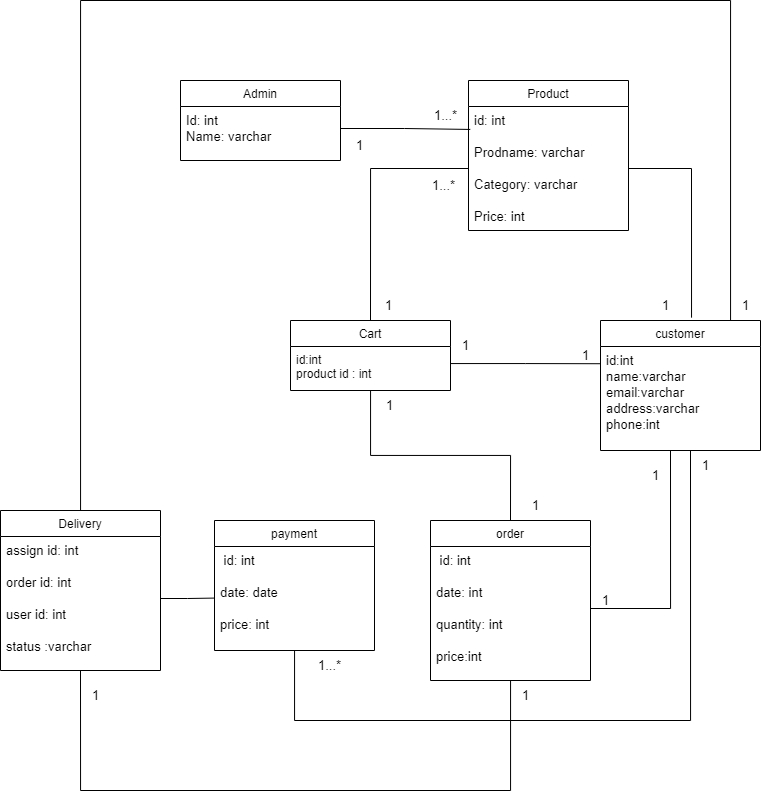

The diagram above was exported from draw.io. Its source (the exported page's mxGraphModel, read from the mxfile embedded in the PNG):
<mxGraphModel dx="1221" dy="724" grid="1" gridSize="10" guides="1" tooltips="1" connect="1" arrows="1" fold="1" page="1" pageScale="1" pageWidth="827" pageHeight="1169" math="0" shadow="0">
  <root>
    <mxCell id="WIyWlLk6GJQsqaUBKTNV-0" />
    <mxCell id="WIyWlLk6GJQsqaUBKTNV-1" parent="WIyWlLk6GJQsqaUBKTNV-0" />
    <mxCell id="zkfFHV4jXpPFQw0GAbJ--0" value="Admin" style="swimlane;fontStyle=0;align=center;verticalAlign=top;childLayout=stackLayout;horizontal=1;startSize=26;horizontalStack=0;resizeParent=1;resizeLast=0;collapsible=1;marginBottom=0;rounded=0;shadow=0;strokeWidth=1;" parent="WIyWlLk6GJQsqaUBKTNV-1" vertex="1">
      <mxGeometry x="220" y="120" width="160" height="80" as="geometry">
        <mxRectangle x="230" y="140" width="160" height="26" as="alternateBounds" />
      </mxGeometry>
    </mxCell>
    <mxCell id="zkfFHV4jXpPFQw0GAbJ--1" value="Id: int&#10;Name: varchar" style="text;align=left;verticalAlign=top;spacingLeft=4;spacingRight=4;overflow=hidden;rotatable=0;points=[[0,0.5],[1,0.5]];portConstraint=eastwest;fontSize=13;" parent="zkfFHV4jXpPFQw0GAbJ--0" vertex="1">
      <mxGeometry y="26" width="160" height="44" as="geometry" />
    </mxCell>
    <mxCell id="xlOwrEXNi0qgKPgj98jh-71" style="edgeStyle=orthogonalEdgeStyle;rounded=0;orthogonalLoop=1;jettySize=auto;html=1;entryX=0.5;entryY=0;entryDx=0;entryDy=0;fontSize=13;startArrow=none;startFill=0;endArrow=none;endFill=0;" edge="1" parent="WIyWlLk6GJQsqaUBKTNV-1" source="zkfFHV4jXpPFQw0GAbJ--13" target="xlOwrEXNi0qgKPgj98jh-28">
      <mxGeometry relative="1" as="geometry" />
    </mxCell>
    <mxCell id="zkfFHV4jXpPFQw0GAbJ--13" value="Cart" style="swimlane;fontStyle=0;align=center;verticalAlign=top;childLayout=stackLayout;horizontal=1;startSize=26;horizontalStack=0;resizeParent=1;resizeLast=0;collapsible=1;marginBottom=0;rounded=0;shadow=0;strokeWidth=1;" parent="WIyWlLk6GJQsqaUBKTNV-1" vertex="1">
      <mxGeometry x="330" y="360" width="160" height="70" as="geometry">
        <mxRectangle x="340" y="380" width="170" height="26" as="alternateBounds" />
      </mxGeometry>
    </mxCell>
    <mxCell id="zkfFHV4jXpPFQw0GAbJ--14" value="id:int&#10;product id : int" style="text;align=left;verticalAlign=top;spacingLeft=4;spacingRight=4;overflow=hidden;rotatable=0;points=[[0,0.5],[1,0.5]];portConstraint=eastwest;" parent="zkfFHV4jXpPFQw0GAbJ--13" vertex="1">
      <mxGeometry y="26" width="160" height="34" as="geometry" />
    </mxCell>
    <mxCell id="zkfFHV4jXpPFQw0GAbJ--17" value="Product" style="swimlane;fontStyle=0;align=center;verticalAlign=top;childLayout=stackLayout;horizontal=1;startSize=26;horizontalStack=0;resizeParent=1;resizeLast=0;collapsible=1;marginBottom=0;rounded=0;shadow=0;strokeWidth=1;" parent="WIyWlLk6GJQsqaUBKTNV-1" vertex="1">
      <mxGeometry x="508" y="120" width="160" height="150" as="geometry">
        <mxRectangle x="550" y="140" width="160" height="26" as="alternateBounds" />
      </mxGeometry>
    </mxCell>
    <mxCell id="zkfFHV4jXpPFQw0GAbJ--22" value="id: int&#10;&#10;Prodname: varchar&#10;&#10;Category: varchar&#10;&#10;Price: int" style="text;align=left;verticalAlign=top;spacingLeft=4;spacingRight=4;overflow=hidden;rotatable=0;points=[[0,0.5],[1,0.5]];portConstraint=eastwest;rounded=0;shadow=0;html=0;fontSize=13;" parent="zkfFHV4jXpPFQw0GAbJ--17" vertex="1">
      <mxGeometry y="26" width="160" height="124" as="geometry" />
    </mxCell>
    <mxCell id="xlOwrEXNi0qgKPgj98jh-51" style="edgeStyle=orthogonalEdgeStyle;rounded=0;orthogonalLoop=1;jettySize=auto;html=1;fontSize=13;startArrow=none;startFill=0;endArrow=none;endFill=0;entryX=0.75;entryY=0;entryDx=0;entryDy=0;" edge="1" parent="WIyWlLk6GJQsqaUBKTNV-1" source="xlOwrEXNi0qgKPgj98jh-20" target="xlOwrEXNi0qgKPgj98jh-32">
      <mxGeometry relative="1" as="geometry">
        <mxPoint x="120" y="70" as="targetPoint" />
        <Array as="points">
          <mxPoint x="120" y="40" />
          <mxPoint x="770" y="40" />
          <mxPoint x="770" y="360" />
        </Array>
      </mxGeometry>
    </mxCell>
    <mxCell id="xlOwrEXNi0qgKPgj98jh-20" value="Delivery" style="swimlane;fontStyle=0;align=center;verticalAlign=top;childLayout=stackLayout;horizontal=1;startSize=26;horizontalStack=0;resizeParent=1;resizeLast=0;collapsible=1;marginBottom=0;rounded=0;shadow=0;strokeWidth=1;" vertex="1" parent="WIyWlLk6GJQsqaUBKTNV-1">
      <mxGeometry x="40" y="550" width="160" height="160" as="geometry">
        <mxRectangle x="550" y="140" width="160" height="26" as="alternateBounds" />
      </mxGeometry>
    </mxCell>
    <mxCell id="xlOwrEXNi0qgKPgj98jh-21" value="assign id: int&#10;&#10;order id: int&#10;&#10;user id: int&#10;&#10;status :varchar" style="text;align=left;verticalAlign=top;spacingLeft=4;spacingRight=4;overflow=hidden;rotatable=0;points=[[0,0.5],[1,0.5]];portConstraint=eastwest;rounded=0;shadow=0;html=0;fontSize=13;" vertex="1" parent="xlOwrEXNi0qgKPgj98jh-20">
      <mxGeometry y="26" width="160" height="124" as="geometry" />
    </mxCell>
    <mxCell id="xlOwrEXNi0qgKPgj98jh-72" style="edgeStyle=orthogonalEdgeStyle;rounded=0;orthogonalLoop=1;jettySize=auto;html=1;fontSize=13;startArrow=none;startFill=0;endArrow=none;endFill=0;" edge="1" parent="WIyWlLk6GJQsqaUBKTNV-1" source="xlOwrEXNi0qgKPgj98jh-24">
      <mxGeometry relative="1" as="geometry">
        <mxPoint x="730" y="490" as="targetPoint" />
        <Array as="points">
          <mxPoint x="334" y="760" />
          <mxPoint x="730" y="760" />
        </Array>
      </mxGeometry>
    </mxCell>
    <mxCell id="xlOwrEXNi0qgKPgj98jh-24" value="payment" style="swimlane;fontStyle=0;align=center;verticalAlign=top;childLayout=stackLayout;horizontal=1;startSize=26;horizontalStack=0;resizeParent=1;resizeLast=0;collapsible=1;marginBottom=0;rounded=0;shadow=0;strokeWidth=1;" vertex="1" parent="WIyWlLk6GJQsqaUBKTNV-1">
      <mxGeometry x="254" y="560" width="160" height="130" as="geometry">
        <mxRectangle x="550" y="140" width="160" height="26" as="alternateBounds" />
      </mxGeometry>
    </mxCell>
    <mxCell id="xlOwrEXNi0qgKPgj98jh-25" value=" id: int&#10;&#10;date: date&#10;&#10;price: int&#10;" style="text;align=left;verticalAlign=top;spacingLeft=4;spacingRight=4;overflow=hidden;rotatable=0;points=[[0,0.5],[1,0.5]];portConstraint=eastwest;rounded=0;shadow=0;html=0;fontSize=13;" vertex="1" parent="xlOwrEXNi0qgKPgj98jh-24">
      <mxGeometry y="26" width="160" height="84" as="geometry" />
    </mxCell>
    <mxCell id="xlOwrEXNi0qgKPgj98jh-74" style="edgeStyle=orthogonalEdgeStyle;rounded=0;orthogonalLoop=1;jettySize=auto;html=1;entryX=0.5;entryY=1;entryDx=0;entryDy=0;fontSize=13;startArrow=none;startFill=0;endArrow=none;endFill=0;" edge="1" parent="WIyWlLk6GJQsqaUBKTNV-1" source="xlOwrEXNi0qgKPgj98jh-28" target="xlOwrEXNi0qgKPgj98jh-20">
      <mxGeometry relative="1" as="geometry">
        <Array as="points">
          <mxPoint x="550" y="830" />
          <mxPoint x="120" y="830" />
        </Array>
      </mxGeometry>
    </mxCell>
    <mxCell id="xlOwrEXNi0qgKPgj98jh-28" value="order" style="swimlane;fontStyle=0;align=center;verticalAlign=top;childLayout=stackLayout;horizontal=1;startSize=26;horizontalStack=0;resizeParent=1;resizeLast=0;collapsible=1;marginBottom=0;rounded=0;shadow=0;strokeWidth=1;" vertex="1" parent="WIyWlLk6GJQsqaUBKTNV-1">
      <mxGeometry x="470" y="560" width="160" height="160" as="geometry">
        <mxRectangle x="550" y="140" width="160" height="26" as="alternateBounds" />
      </mxGeometry>
    </mxCell>
    <mxCell id="xlOwrEXNi0qgKPgj98jh-29" value=" id: int&#10;&#10;date: int&#10;&#10;quantity: int&#10;&#10;price:int" style="text;align=left;verticalAlign=top;spacingLeft=4;spacingRight=4;overflow=hidden;rotatable=0;points=[[0,0.5],[1,0.5]];portConstraint=eastwest;rounded=0;shadow=0;html=0;fontSize=13;" vertex="1" parent="xlOwrEXNi0qgKPgj98jh-28">
      <mxGeometry y="26" width="160" height="124" as="geometry" />
    </mxCell>
    <mxCell id="xlOwrEXNi0qgKPgj98jh-32" value="customer" style="swimlane;fontStyle=0;align=center;verticalAlign=top;childLayout=stackLayout;horizontal=1;startSize=26;horizontalStack=0;resizeParent=1;resizeLast=0;collapsible=1;marginBottom=0;rounded=0;shadow=0;strokeWidth=1;" vertex="1" parent="WIyWlLk6GJQsqaUBKTNV-1">
      <mxGeometry x="640" y="360" width="160" height="130" as="geometry">
        <mxRectangle x="550" y="140" width="160" height="26" as="alternateBounds" />
      </mxGeometry>
    </mxCell>
    <mxCell id="xlOwrEXNi0qgKPgj98jh-33" value="id:int&#10;name:varchar&#10;email:varchar&#10;address:varchar&#10;phone:int" style="text;align=left;verticalAlign=top;spacingLeft=4;spacingRight=4;overflow=hidden;rotatable=0;points=[[0,0.5],[1,0.5]];portConstraint=eastwest;rounded=0;shadow=0;html=0;fontSize=13;" vertex="1" parent="xlOwrEXNi0qgKPgj98jh-32">
      <mxGeometry y="26" width="160" height="84" as="geometry" />
    </mxCell>
    <mxCell id="xlOwrEXNi0qgKPgj98jh-44" style="edgeStyle=orthogonalEdgeStyle;rounded=0;orthogonalLoop=1;jettySize=auto;html=1;entryX=-0.002;entryY=0.205;entryDx=0;entryDy=0;entryPerimeter=0;fontSize=13;startArrow=none;startFill=0;endArrow=none;endFill=0;" edge="1" parent="WIyWlLk6GJQsqaUBKTNV-1" source="zkfFHV4jXpPFQw0GAbJ--14" target="xlOwrEXNi0qgKPgj98jh-33">
      <mxGeometry relative="1" as="geometry" />
    </mxCell>
    <mxCell id="xlOwrEXNi0qgKPgj98jh-50" style="edgeStyle=orthogonalEdgeStyle;rounded=0;orthogonalLoop=1;jettySize=auto;html=1;exitX=1;exitY=0.5;exitDx=0;exitDy=0;entryX=0;entryY=0.614;entryDx=0;entryDy=0;entryPerimeter=0;fontSize=13;startArrow=none;startFill=0;endArrow=none;endFill=0;" edge="1" parent="WIyWlLk6GJQsqaUBKTNV-1" source="xlOwrEXNi0qgKPgj98jh-21" target="xlOwrEXNi0qgKPgj98jh-25">
      <mxGeometry relative="1" as="geometry" />
    </mxCell>
    <mxCell id="xlOwrEXNi0qgKPgj98jh-59" value="1" style="text;html=1;resizable=0;autosize=1;align=center;verticalAlign=middle;points=[];fillColor=none;strokeColor=none;rounded=0;fontSize=13;" vertex="1" parent="WIyWlLk6GJQsqaUBKTNV-1">
      <mxGeometry x="770" y="330" width="30" height="30" as="geometry" />
    </mxCell>
    <mxCell id="xlOwrEXNi0qgKPgj98jh-64" value="1" style="text;html=1;resizable=0;autosize=1;align=center;verticalAlign=middle;points=[];fillColor=none;strokeColor=none;rounded=0;fontSize=13;" vertex="1" parent="WIyWlLk6GJQsqaUBKTNV-1">
      <mxGeometry x="490" y="370" width="30" height="30" as="geometry" />
    </mxCell>
    <mxCell id="xlOwrEXNi0qgKPgj98jh-65" value="1" style="text;html=1;resizable=0;autosize=1;align=center;verticalAlign=middle;points=[];fillColor=none;strokeColor=none;rounded=0;fontSize=13;" vertex="1" parent="WIyWlLk6GJQsqaUBKTNV-1">
      <mxGeometry x="610" y="380" width="30" height="30" as="geometry" />
    </mxCell>
    <mxCell id="xlOwrEXNi0qgKPgj98jh-68" style="edgeStyle=orthogonalEdgeStyle;rounded=0;orthogonalLoop=1;jettySize=auto;html=1;fontSize=13;startArrow=none;startFill=0;endArrow=none;endFill=0;entryX=0.011;entryY=0.185;entryDx=0;entryDy=0;entryPerimeter=0;" edge="1" parent="WIyWlLk6GJQsqaUBKTNV-1" source="zkfFHV4jXpPFQw0GAbJ--1" target="zkfFHV4jXpPFQw0GAbJ--22">
      <mxGeometry relative="1" as="geometry">
        <mxPoint x="500" y="168.0000000000001" as="targetPoint" />
      </mxGeometry>
    </mxCell>
    <mxCell id="xlOwrEXNi0qgKPgj98jh-69" style="edgeStyle=orthogonalEdgeStyle;rounded=0;orthogonalLoop=1;jettySize=auto;html=1;entryX=0.5;entryY=0;entryDx=0;entryDy=0;fontSize=13;startArrow=none;startFill=0;endArrow=none;endFill=0;" edge="1" parent="WIyWlLk6GJQsqaUBKTNV-1" source="zkfFHV4jXpPFQw0GAbJ--22" target="zkfFHV4jXpPFQw0GAbJ--13">
      <mxGeometry relative="1" as="geometry" />
    </mxCell>
    <mxCell id="xlOwrEXNi0qgKPgj98jh-70" style="edgeStyle=orthogonalEdgeStyle;rounded=0;orthogonalLoop=1;jettySize=auto;html=1;entryX=0.569;entryY=-0.022;entryDx=0;entryDy=0;entryPerimeter=0;fontSize=13;startArrow=none;startFill=0;endArrow=none;endFill=0;" edge="1" parent="WIyWlLk6GJQsqaUBKTNV-1" source="zkfFHV4jXpPFQw0GAbJ--22" target="xlOwrEXNi0qgKPgj98jh-32">
      <mxGeometry relative="1" as="geometry" />
    </mxCell>
    <mxCell id="xlOwrEXNi0qgKPgj98jh-73" style="edgeStyle=orthogonalEdgeStyle;rounded=0;orthogonalLoop=1;jettySize=auto;html=1;fontSize=13;startArrow=none;startFill=0;endArrow=none;endFill=0;" edge="1" parent="WIyWlLk6GJQsqaUBKTNV-1" source="xlOwrEXNi0qgKPgj98jh-29">
      <mxGeometry relative="1" as="geometry">
        <mxPoint x="710" y="489.9999999999998" as="targetPoint" />
      </mxGeometry>
    </mxCell>
    <mxCell id="xlOwrEXNi0qgKPgj98jh-75" value="1" style="text;html=1;resizable=0;autosize=1;align=center;verticalAlign=middle;points=[];fillColor=none;strokeColor=none;rounded=0;fontSize=13;" vertex="1" parent="WIyWlLk6GJQsqaUBKTNV-1">
      <mxGeometry x="384" y="170" width="30" height="30" as="geometry" />
    </mxCell>
    <mxCell id="xlOwrEXNi0qgKPgj98jh-76" value="1...*" style="text;html=1;resizable=0;autosize=1;align=center;verticalAlign=middle;points=[];fillColor=none;strokeColor=none;rounded=0;fontSize=13;" vertex="1" parent="WIyWlLk6GJQsqaUBKTNV-1">
      <mxGeometry x="460" y="140" width="50" height="30" as="geometry" />
    </mxCell>
    <mxCell id="xlOwrEXNi0qgKPgj98jh-79" value="1...*" style="text;html=1;resizable=0;autosize=1;align=center;verticalAlign=middle;points=[];fillColor=none;strokeColor=none;rounded=0;fontSize=13;" vertex="1" parent="WIyWlLk6GJQsqaUBKTNV-1">
      <mxGeometry x="458" y="210" width="50" height="30" as="geometry" />
    </mxCell>
    <mxCell id="xlOwrEXNi0qgKPgj98jh-80" value="1...*" style="text;html=1;resizable=0;autosize=1;align=center;verticalAlign=middle;points=[];fillColor=none;strokeColor=none;rounded=0;fontSize=13;" vertex="1" parent="WIyWlLk6GJQsqaUBKTNV-1">
      <mxGeometry x="344" y="690" width="50" height="30" as="geometry" />
    </mxCell>
    <mxCell id="xlOwrEXNi0qgKPgj98jh-81" value="1" style="text;html=1;resizable=0;autosize=1;align=center;verticalAlign=middle;points=[];fillColor=none;strokeColor=none;rounded=0;fontSize=13;" vertex="1" parent="WIyWlLk6GJQsqaUBKTNV-1">
      <mxGeometry x="414" y="430" width="30" height="30" as="geometry" />
    </mxCell>
    <mxCell id="xlOwrEXNi0qgKPgj98jh-82" value="1" style="text;html=1;resizable=0;autosize=1;align=center;verticalAlign=middle;points=[];fillColor=none;strokeColor=none;rounded=0;fontSize=13;" vertex="1" parent="WIyWlLk6GJQsqaUBKTNV-1">
      <mxGeometry x="560" y="530" width="30" height="30" as="geometry" />
    </mxCell>
    <mxCell id="xlOwrEXNi0qgKPgj98jh-83" value="1" style="text;html=1;resizable=0;autosize=1;align=center;verticalAlign=middle;points=[];fillColor=none;strokeColor=none;rounded=0;fontSize=13;" vertex="1" parent="WIyWlLk6GJQsqaUBKTNV-1">
      <mxGeometry x="730" y="490" width="30" height="30" as="geometry" />
    </mxCell>
    <mxCell id="xlOwrEXNi0qgKPgj98jh-84" value="1" style="text;html=1;resizable=0;autosize=1;align=center;verticalAlign=middle;points=[];fillColor=none;strokeColor=none;rounded=0;fontSize=13;" vertex="1" parent="WIyWlLk6GJQsqaUBKTNV-1">
      <mxGeometry x="550" y="720" width="30" height="30" as="geometry" />
    </mxCell>
    <mxCell id="xlOwrEXNi0qgKPgj98jh-85" value="1" style="text;html=1;resizable=0;autosize=1;align=center;verticalAlign=middle;points=[];fillColor=none;strokeColor=none;rounded=0;fontSize=13;" vertex="1" parent="WIyWlLk6GJQsqaUBKTNV-1">
      <mxGeometry x="120" y="720" width="30" height="30" as="geometry" />
    </mxCell>
    <mxCell id="xlOwrEXNi0qgKPgj98jh-86" value="1" style="text;html=1;resizable=0;autosize=1;align=center;verticalAlign=middle;points=[];fillColor=none;strokeColor=none;rounded=0;fontSize=13;" vertex="1" parent="WIyWlLk6GJQsqaUBKTNV-1">
      <mxGeometry x="630" y="625" width="30" height="30" as="geometry" />
    </mxCell>
    <mxCell id="xlOwrEXNi0qgKPgj98jh-87" value="1" style="text;html=1;resizable=0;autosize=1;align=center;verticalAlign=middle;points=[];fillColor=none;strokeColor=none;rounded=0;fontSize=13;" vertex="1" parent="WIyWlLk6GJQsqaUBKTNV-1">
      <mxGeometry x="680" y="500" width="30" height="30" as="geometry" />
    </mxCell>
    <mxCell id="xlOwrEXNi0qgKPgj98jh-88" value="1" style="text;html=1;resizable=0;autosize=1;align=center;verticalAlign=middle;points=[];fillColor=none;strokeColor=none;rounded=0;fontSize=13;" vertex="1" parent="WIyWlLk6GJQsqaUBKTNV-1">
      <mxGeometry x="690" y="330" width="30" height="30" as="geometry" />
    </mxCell>
    <mxCell id="xlOwrEXNi0qgKPgj98jh-89" value="1" style="text;html=1;resizable=0;autosize=1;align=center;verticalAlign=middle;points=[];fillColor=none;strokeColor=none;rounded=0;fontSize=13;" vertex="1" parent="WIyWlLk6GJQsqaUBKTNV-1">
      <mxGeometry x="413" y="330" width="30" height="30" as="geometry" />
    </mxCell>
  </root>
</mxGraphModel>